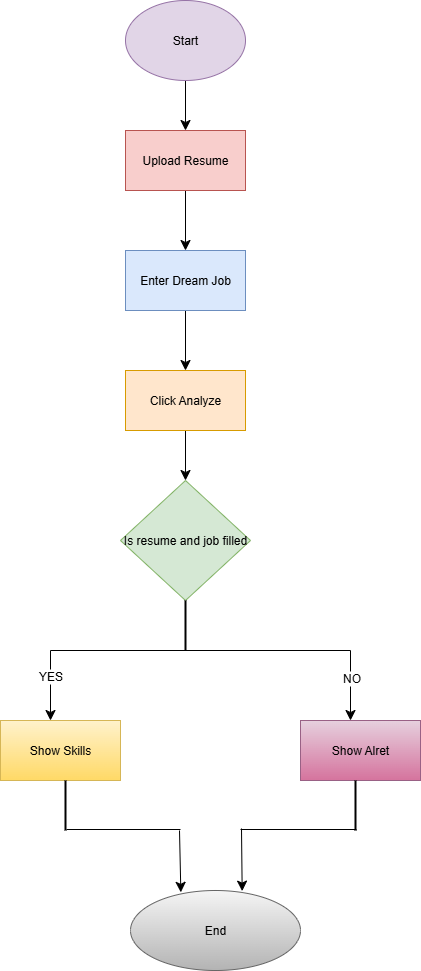

The diagram above was exported from draw.io. Its source (the exported page's mxGraphModel, read from the mxfile embedded in the PNG):
<mxGraphModel dx="1042" dy="614" grid="1" gridSize="10" guides="1" tooltips="1" connect="1" arrows="1" fold="1" page="1" pageScale="1" pageWidth="850" pageHeight="1100" math="0" shadow="0">
  <root>
    <mxCell id="0" />
    <mxCell id="1" parent="0" />
    <mxCell id="CrBEA51IZaqQ8byUbrmO-10" style="edgeStyle=none;curved=1;rounded=0;orthogonalLoop=1;jettySize=auto;html=1;exitX=0.5;exitY=1;exitDx=0;exitDy=0;entryX=0.5;entryY=0;entryDx=0;entryDy=0;fontSize=12;startSize=8;endSize=8;" edge="1" parent="1" source="CrBEA51IZaqQ8byUbrmO-2" target="CrBEA51IZaqQ8byUbrmO-3">
      <mxGeometry relative="1" as="geometry" />
    </mxCell>
    <mxCell id="CrBEA51IZaqQ8byUbrmO-2" value="Start" style="ellipse;whiteSpace=wrap;html=1;fillColor=#e1d5e7;strokeColor=#9673a6;" vertex="1" parent="1">
      <mxGeometry x="365" y="10" width="120" height="80" as="geometry" />
    </mxCell>
    <mxCell id="CrBEA51IZaqQ8byUbrmO-11" style="edgeStyle=none;curved=1;rounded=0;orthogonalLoop=1;jettySize=auto;html=1;exitX=0.5;exitY=1;exitDx=0;exitDy=0;entryX=0.5;entryY=0;entryDx=0;entryDy=0;fontSize=12;startSize=8;endSize=8;" edge="1" parent="1" source="CrBEA51IZaqQ8byUbrmO-3" target="CrBEA51IZaqQ8byUbrmO-4">
      <mxGeometry relative="1" as="geometry" />
    </mxCell>
    <mxCell id="CrBEA51IZaqQ8byUbrmO-3" value="Upload Resume" style="rounded=0;whiteSpace=wrap;html=1;fillColor=#f8cecc;strokeColor=#b85450;" vertex="1" parent="1">
      <mxGeometry x="365" y="140" width="120" height="60" as="geometry" />
    </mxCell>
    <mxCell id="CrBEA51IZaqQ8byUbrmO-13" style="edgeStyle=none;curved=1;rounded=0;orthogonalLoop=1;jettySize=auto;html=1;exitX=0.5;exitY=1;exitDx=0;exitDy=0;entryX=0.5;entryY=0;entryDx=0;entryDy=0;fontSize=12;startSize=8;endSize=8;" edge="1" parent="1" source="CrBEA51IZaqQ8byUbrmO-4" target="CrBEA51IZaqQ8byUbrmO-5">
      <mxGeometry relative="1" as="geometry" />
    </mxCell>
    <mxCell id="CrBEA51IZaqQ8byUbrmO-4" value="Enter Dream Job" style="rounded=0;whiteSpace=wrap;html=1;fillColor=#dae8fc;strokeColor=#6c8ebf;" vertex="1" parent="1">
      <mxGeometry x="365" y="260" width="120" height="60" as="geometry" />
    </mxCell>
    <mxCell id="CrBEA51IZaqQ8byUbrmO-15" style="edgeStyle=none;curved=1;rounded=0;orthogonalLoop=1;jettySize=auto;html=1;exitX=0.5;exitY=1;exitDx=0;exitDy=0;entryX=0.5;entryY=0;entryDx=0;entryDy=0;fontSize=12;startSize=8;endSize=8;" edge="1" parent="1" source="CrBEA51IZaqQ8byUbrmO-5" target="CrBEA51IZaqQ8byUbrmO-6">
      <mxGeometry relative="1" as="geometry" />
    </mxCell>
    <mxCell id="CrBEA51IZaqQ8byUbrmO-5" value="Click Analyze" style="rounded=0;whiteSpace=wrap;html=1;fillColor=#ffe6cc;strokeColor=#d79b00;" vertex="1" parent="1">
      <mxGeometry x="365" y="380" width="120" height="60" as="geometry" />
    </mxCell>
    <mxCell id="CrBEA51IZaqQ8byUbrmO-6" value="Is resume and job filled" style="rhombus;whiteSpace=wrap;html=1;fillColor=#d5e8d4;strokeColor=#82b366;" vertex="1" parent="1">
      <mxGeometry x="360" y="490" width="130" height="120" as="geometry" />
    </mxCell>
    <mxCell id="CrBEA51IZaqQ8byUbrmO-7" value="Show Skills" style="rounded=0;whiteSpace=wrap;html=1;fillColor=#fff2cc;gradientColor=#ffd966;strokeColor=#d6b656;" vertex="1" parent="1">
      <mxGeometry x="240" y="730" width="120" height="60" as="geometry" />
    </mxCell>
    <mxCell id="CrBEA51IZaqQ8byUbrmO-8" value="Show Alret" style="rounded=0;whiteSpace=wrap;html=1;fillColor=#e6d0de;gradientColor=#d5739d;strokeColor=#996185;" vertex="1" parent="1">
      <mxGeometry x="540" y="730" width="120" height="60" as="geometry" />
    </mxCell>
    <mxCell id="CrBEA51IZaqQ8byUbrmO-9" value="End" style="ellipse;whiteSpace=wrap;html=1;fillColor=#f5f5f5;gradientColor=#b3b3b3;strokeColor=#666666;" vertex="1" parent="1">
      <mxGeometry x="370" y="900" width="170" height="80" as="geometry" />
    </mxCell>
    <mxCell id="CrBEA51IZaqQ8byUbrmO-16" value="" style="line;strokeWidth=2;direction=south;html=1;" vertex="1" parent="1">
      <mxGeometry x="330" y="610" width="190" height="50" as="geometry" />
    </mxCell>
    <mxCell id="CrBEA51IZaqQ8byUbrmO-17" value="" style="line;strokeWidth=1;fillColor=none;align=left;verticalAlign=middle;spacingTop=-1;spacingLeft=3;spacingRight=3;rotatable=0;labelPosition=right;points=[];portConstraint=eastwest;strokeColor=inherit;" vertex="1" parent="1">
      <mxGeometry x="290" y="610" width="300" height="100" as="geometry" />
    </mxCell>
    <mxCell id="CrBEA51IZaqQ8byUbrmO-19" style="edgeStyle=none;curved=1;rounded=0;orthogonalLoop=1;jettySize=auto;html=1;exitX=0;exitY=0.5;exitDx=0;exitDy=0;exitPerimeter=0;entryX=1;entryY=0.5;entryDx=0;entryDy=0;entryPerimeter=0;fontSize=12;startSize=8;endSize=8;" edge="1" parent="1">
      <mxGeometry relative="1" as="geometry">
        <mxPoint x="290" y="660" as="sourcePoint" />
        <mxPoint x="290" y="730" as="targetPoint" />
      </mxGeometry>
    </mxCell>
    <mxCell id="CrBEA51IZaqQ8byUbrmO-39" value="YES" style="edgeLabel;html=1;align=center;verticalAlign=middle;resizable=0;points=[];fontSize=12;" vertex="1" connectable="0" parent="CrBEA51IZaqQ8byUbrmO-19">
      <mxGeometry x="-0.28" y="-1" relative="1" as="geometry">
        <mxPoint as="offset" />
      </mxGeometry>
    </mxCell>
    <mxCell id="CrBEA51IZaqQ8byUbrmO-25" style="edgeStyle=none;curved=1;rounded=0;orthogonalLoop=1;jettySize=auto;html=1;fontSize=12;startSize=8;endSize=8;exitX=0.961;exitY=0.494;exitDx=0;exitDy=0;exitPerimeter=0;" edge="1" parent="1">
      <mxGeometry relative="1" as="geometry">
        <mxPoint x="590" y="660.0000000000001" as="sourcePoint" />
        <mxPoint x="590" y="730" as="targetPoint" />
      </mxGeometry>
    </mxCell>
    <mxCell id="CrBEA51IZaqQ8byUbrmO-40" value="NO" style="edgeLabel;html=1;align=center;verticalAlign=middle;resizable=0;points=[];fontSize=12;" vertex="1" connectable="0" parent="CrBEA51IZaqQ8byUbrmO-25">
      <mxGeometry x="-0.2229" relative="1" as="geometry">
        <mxPoint as="offset" />
      </mxGeometry>
    </mxCell>
    <mxCell id="CrBEA51IZaqQ8byUbrmO-26" value="" style="line;strokeWidth=2;direction=south;html=1;" vertex="1" parent="1">
      <mxGeometry x="300" y="790" width="10" height="50" as="geometry" />
    </mxCell>
    <mxCell id="CrBEA51IZaqQ8byUbrmO-27" value="" style="line;strokeWidth=1;rotatable=0;dashed=0;labelPosition=right;align=left;verticalAlign=middle;spacingTop=0;spacingLeft=6;points=[];portConstraint=eastwest;" vertex="1" parent="1">
      <mxGeometry x="306" y="834" width="114" height="10" as="geometry" />
    </mxCell>
    <mxCell id="CrBEA51IZaqQ8byUbrmO-28" value="" style="line;strokeWidth=2;direction=south;html=1;" vertex="1" parent="1">
      <mxGeometry x="590" y="790" width="10" height="50" as="geometry" />
    </mxCell>
    <mxCell id="CrBEA51IZaqQ8byUbrmO-29" value="" style="line;strokeWidth=1;fillColor=none;align=left;verticalAlign=middle;spacingTop=-1;spacingLeft=3;spacingRight=3;rotatable=0;labelPosition=right;points=[];portConstraint=eastwest;strokeColor=inherit;" vertex="1" parent="1">
      <mxGeometry x="480" y="835" width="116" height="8" as="geometry" />
    </mxCell>
    <mxCell id="CrBEA51IZaqQ8byUbrmO-33" style="edgeStyle=none;curved=1;rounded=0;orthogonalLoop=1;jettySize=auto;html=1;exitX=0;exitY=0.5;exitDx=0;exitDy=0;exitPerimeter=0;entryX=0.651;entryY=0.033;entryDx=0;entryDy=0;entryPerimeter=0;fontSize=12;startSize=8;endSize=8;" edge="1" parent="1">
      <mxGeometry relative="1" as="geometry">
        <mxPoint x="481" y="838" as="sourcePoint" />
        <mxPoint x="481.6700000000001" y="900.6400000000001" as="targetPoint" />
      </mxGeometry>
    </mxCell>
    <mxCell id="CrBEA51IZaqQ8byUbrmO-34" style="edgeStyle=none;curved=1;rounded=0;orthogonalLoop=1;jettySize=auto;html=1;exitX=0;exitY=0.5;exitDx=0;exitDy=0;exitPerimeter=0;entryX=0.302;entryY=0.023;entryDx=0;entryDy=0;entryPerimeter=0;fontSize=12;startSize=8;endSize=8;" edge="1" parent="1">
      <mxGeometry relative="1" as="geometry">
        <mxPoint x="419" y="840" as="sourcePoint" />
        <mxPoint x="420.3399999999999" y="901.8399999999999" as="targetPoint" />
        <Array as="points" />
      </mxGeometry>
    </mxCell>
  </root>
</mxGraphModel>